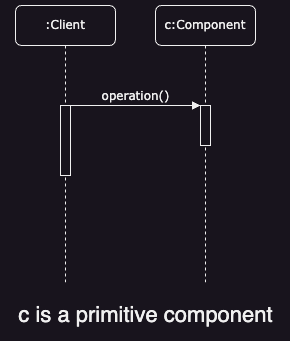

The diagram above was exported from draw.io. Its source (the exported page's mxGraphModel, read from the mxfile embedded in the PNG):
<mxGraphModel dx="1026" dy="772" grid="1" gridSize="10" guides="1" tooltips="1" connect="1" arrows="1" fold="1" page="1" pageScale="1" pageWidth="1100" pageHeight="850" background="none" math="0" shadow="0">
  <root>
    <mxCell id="0" />
    <mxCell id="1" parent="0" />
    <mxCell id="7baba1c4bc27f4b0-2" value="c:Component" style="shape=umlLifeline;perimeter=lifelinePerimeter;whiteSpace=wrap;html=1;container=1;collapsible=0;recursiveResize=0;outlineConnect=0;rounded=1;shadow=0;comic=0;labelBackgroundColor=none;strokeWidth=1;fontFamily=Verdana;fontSize=12;align=center;" parent="1" vertex="1">
      <mxGeometry x="240" y="80" width="100" height="280" as="geometry" />
    </mxCell>
    <mxCell id="7baba1c4bc27f4b0-10" value="" style="html=1;points=[];perimeter=orthogonalPerimeter;rounded=0;shadow=0;comic=0;labelBackgroundColor=none;strokeWidth=1;fontFamily=Verdana;fontSize=12;align=center;" parent="7baba1c4bc27f4b0-2" vertex="1">
      <mxGeometry x="45" y="100" width="10" height="40" as="geometry" />
    </mxCell>
    <mxCell id="7baba1c4bc27f4b0-8" value=":Client" style="shape=umlLifeline;perimeter=lifelinePerimeter;whiteSpace=wrap;html=1;container=1;collapsible=0;recursiveResize=0;outlineConnect=0;rounded=1;shadow=0;comic=0;labelBackgroundColor=none;strokeWidth=1;fontFamily=Verdana;fontSize=12;align=center;" parent="1" vertex="1">
      <mxGeometry x="100" y="80" width="100" height="280" as="geometry" />
    </mxCell>
    <mxCell id="7baba1c4bc27f4b0-9" value="" style="html=1;points=[];perimeter=orthogonalPerimeter;rounded=0;shadow=0;comic=0;labelBackgroundColor=none;strokeWidth=1;fontFamily=Verdana;fontSize=12;align=center;" parent="7baba1c4bc27f4b0-8" vertex="1">
      <mxGeometry x="45" y="100" width="10" height="70" as="geometry" />
    </mxCell>
    <mxCell id="7baba1c4bc27f4b0-11" value="operation()" style="html=1;verticalAlign=bottom;endArrow=block;entryX=0;entryY=0;labelBackgroundColor=none;fontFamily=Verdana;fontSize=12;edgeStyle=elbowEdgeStyle;elbow=vertical;" parent="1" source="7baba1c4bc27f4b0-9" target="7baba1c4bc27f4b0-10" edge="1">
      <mxGeometry relative="1" as="geometry">
        <mxPoint x="220" y="190" as="sourcePoint" />
        <mxPoint as="offset" />
      </mxGeometry>
    </mxCell>
    <mxCell id="buHspfC2AjLSwDS0Vwqa-1" value="&lt;font style=&quot;font-size: 22px;&quot;&gt;c is a primitive component&lt;/font&gt;" style="text;html=1;align=center;verticalAlign=middle;resizable=0;points=[];autosize=1;strokeColor=none;fillColor=none;" vertex="1" parent="1">
      <mxGeometry x="90" y="370" width="280" height="40" as="geometry" />
    </mxCell>
  </root>
</mxGraphModel>